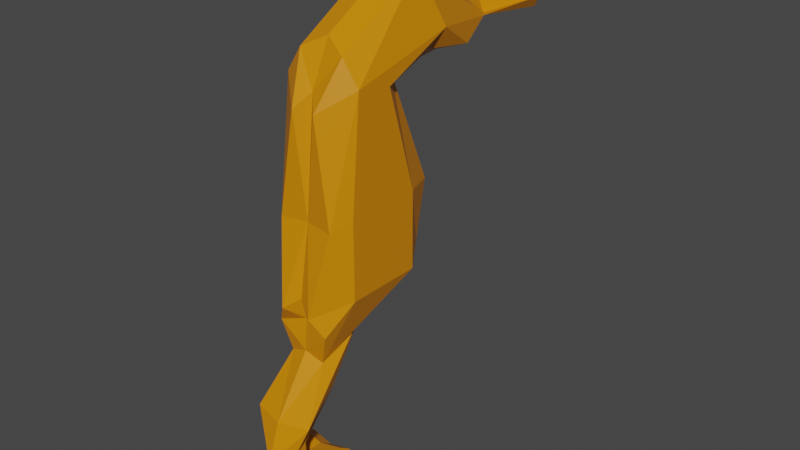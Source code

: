 # Source: calut_de_mare.blend  (saved by Blender 2.93.21; exported with 4.5.12 LTS)
import bpy
from mathutils import Matrix  # noqa: F401  (used for matrix-valued properties, if any)

bpy.ops.wm.read_factory_settings(use_empty=True)
scene = bpy.context.scene
scene.name = 'Scene'

# ---- collections
col_collection = bpy.data.collections.new('Collection'); scene.collection.children.link(col_collection)

# ---- materials (node trees are filled in below, after node groups)
mat_material = bpy.data.materials.new('Material')
mat_material.alpha_threshold = 0.0
mat_material.use_transparent_shadow = False
mat_material.line_color = (0.0, 0.0, 0.0, 1.0)
mat_material_001 = bpy.data.materials.new('Material.001')
mat_material_001.use_transparent_shadow = False

# ---- material node trees
mat_material.use_nodes = True; mat_material.node_tree.nodes.clear()
_N = mat_material.node_tree.nodes; _L = mat_material.node_tree.links
n0 = _N.new('ShaderNodeOutputMaterial'); n0.name = 'Material Output'; n0.location = (300, 300)
n1 = _N.new('ShaderNodeBsdfPrincipled'); n1.name = 'Principled BSDF'; n1.location = (10, 300)
n1.distribution = 'GGX'
n1.subsurface_method = 'BURLEY'
n1.inputs[0].default_value = (0.6982, 0.2373, 0.0, 1.0)
n1.inputs[2].default_value = 0.4
n1.inputs[3].default_value = 1.45
n1.inputs[27].default_value = (0.0, 0.0, 0.0, 1.0)
n1.inputs[28].default_value = 1.0
_L.new(n1.outputs[0], n0.inputs[0])
n0.is_active_output = True
mat_material_001.use_nodes = True; mat_material_001.node_tree.nodes.clear()
_N = mat_material_001.node_tree.nodes; _L = mat_material_001.node_tree.links
n0 = _N.new('ShaderNodeBsdfPrincipled'); n0.name = 'Principled BSDF'; n0.location = (10, 300)
n0.distribution = 'GGX'
n0.subsurface_method = 'BURLEY'
n0.inputs[0].default_value = (0.1789, 0.06649, 0.0, 1.0)
n0.inputs[3].default_value = 1.45
n0.inputs[27].default_value = (0.0, 0.0, 0.0, 1.0)
n0.inputs[28].default_value = 1.0
n1 = _N.new('ShaderNodeOutputMaterial'); n1.name = 'Material Output'; n1.location = (300, 300)
_L.new(n0.outputs[0], n1.inputs[0])
n1.is_active_output = True

# ---- world
world_world = bpy.data.worlds.new('World'); scene.world = world_world
world_world.use_nodes = True; world_world.node_tree.nodes.clear()
_N = world_world.node_tree.nodes; _L = world_world.node_tree.links
n0 = _N.new('ShaderNodeOutputWorld'); n0.name = 'World Output'; n0.location = (300, 300)
n1 = _N.new('ShaderNodeBackground'); n1.name = 'Background'; n1.location = (10, 300)
n1.inputs[0].default_value = (0.05088, 0.05088, 0.05088, 1.0)
_L.new(n1.outputs[0], n0.inputs[0])
n0.is_active_output = True
world_world.color = (0.05088, 0.05088, 0.05088)
world_world.use_sun_shadow = False
world_world.sun_shadow_jitter_overblur = 0.0

# ---- meshes
me_cube = bpy.data.meshes.new('Cube')
me_cube.from_pydata([(1.0, -0.1848, 1.0), (1.0, -0.1848, -1.0), (1.0, -2.185, 1.0), (1.0, -2.185, -1.0), (0.6288, 0.7095, 0.8974), (0.6288, 0.4064, -0.6342), (0.7156, -2.627, 0.748), (0.3965, -3.061, -1.287), (0.4629, -2.72, -2.561), (0.5239, -1.473, -1.803), (0.6288, -0.1998, -1.296), (0.6809, -2.84, -1.779), (1.0, -1.935, 3.858), (1.0, -0.9685, 3.674), (0.06509, -0.5055, 3.347), (0.6288, -0.5105, 3.847), (0.3026, -2.571, 3.334), (0.587, 0.4389, 5.891), (1.0, 0.9335, 4.511), (0.587, -1.963, 4.482), (0.7678, 0.6228, 4.046), (0.06509, 0.4091, 3.495), (0.1889, 3.438, 4.127), (0.4552, 3.09, 4.182), (0.7678, 2.041, 3.825), (0.6019, 5.183, 4.217), (0.4552, 5.238, 3.931), (0.782, -3.579, -3.797), (0.5239, -2.464, -3.267), (0.4448, -3.75, -4.642), (0.4272, -3.34, -4.44), (0.4448, -3.726, -5.717), (0.4272, -3.316, -5.516), (0.4448, -3.514, -6.273), (0.4272, -3.104, -6.071), (0.4448, -3.122, -6.78), (0.4272, -2.767, -6.468), (0.3717, -2.816, -7.003), (0.5897, -2.364, -6.836), (0.5781, -2.512, -6.276), (0.5897, -1.966, -6.539), (0.5781, -2.359, -5.719), (0.5897, -1.905, -6.005), (0.5897, -2.402, -5.081), (0.5897, -2.048, -5.328), (0.5781, -2.787, -5.695), (0.5897, -2.83, -5.056), (0.6627, -2.832, -6.19), (0.5897, -3.115, -5.513), (-1.0, -0.1848, 1.0), (-1.0, -0.1848, -1.0), (-1.0, -2.185, 1.0), (-1.0, -2.185, -1.0), (0.0, -0.1848, -1.0), (0.0, -2.185, 1.0), (0.0, -2.185, -1.0), (0.0, -0.1848, 1.0), (-0.6288, 0.7095, 0.8974), (-0.6288, 0.4064, -0.6342), (0.0, 0.752, 0.6969), (0.0, 0.4489, -0.8347), (-0.7156, -2.627, 0.748), (-0.3965, -3.061, -1.287), (0.0, -2.846, -1.0), (0.0, -2.543, 0.8071), (0.0, -2.782, -2.378), (-0.4629, -2.72, -2.561), (-0.5239, -1.473, -1.803), (0.0, -1.691, -2.323), (-0.6288, -0.1998, -1.296), (0.0, -0.1573, -1.496), (0.0, -2.708, -1.551), (-0.6809, -2.84, -1.779), (0.0, -1.935, 3.858), (0.0, -0.9685, 3.674), (-1.0, -1.935, 3.858), (-1.0, -0.9685, 3.674), (-0.06509, -0.5055, 3.347), (-0.6288, -0.5105, 3.847), (-0.3026, -2.571, 3.334), (0.0, -2.248, 3.688), (0.0, 0.9335, 4.511), (0.0, 0.6785, 6.187), (-0.587, 0.4389, 5.891), (-1.0, 0.9335, 4.511), (-0.587, -1.963, 4.482), (0.0, -1.723, 4.777), (-0.7678, 0.6228, 4.046), (-0.06509, 0.4091, 3.495), (0.0, 2.88, 4.06), (0.0, 3.429, 4.542), (-0.1889, 3.438, 4.127), (-0.4552, 3.09, 4.182), (-0.7678, 2.041, 3.825), (0.0, 1.865, 3.573), (0.0, 5.028, 3.808), (0.0, 4.934, 4.336), (-0.6019, 5.183, 4.217), (-0.4552, 5.238, 3.931), (0.0, -3.772, -3.841), (-0.782, -3.579, -3.797), (-0.5239, -2.464, -3.267), (0.0, -2.681, -3.786), (0.0, -4.11, -4.821), (-0.4448, -3.75, -4.642), (-0.4272, -3.34, -4.44), (0.0, -3.409, -4.72), (0.0, -4.086, -5.897), (-0.4448, -3.726, -5.717), (-0.4272, -3.316, -5.516), (0.0, -3.385, -5.796), (0.0, -3.874, -6.452), (-0.4448, -3.514, -6.273), (-0.4272, -3.104, -6.071), (0.0, -3.174, -6.351), (0.0, -3.482, -6.959), (-0.4448, -3.122, -6.78), (-0.4272, -2.767, -6.468), (0.0, -2.837, -6.748), (0.0, -3.036, -7.183), (-0.3717, -2.816, -7.003), (-0.5897, -2.364, -6.836), (0.0, -2.391, -6.972), (-0.5781, -2.512, -6.276), (0.0, -2.439, -6.451), (-0.5897, -1.966, -6.539), (0.0, -1.994, -6.675), (-0.5781, -2.359, -5.719), (0.0, -2.286, -5.894), (-0.5897, -1.905, -6.005), (0.0, -1.932, -6.14), (-0.5897, -2.402, -5.081), (0.0, -2.429, -5.216), (-0.5897, -2.048, -5.328), (0.0, -2.075, -5.463), (-0.5781, -2.787, -5.695), (0.0, -2.714, -5.869), (-0.5897, -2.83, -5.056), (0.0, -2.857, -5.192), (-0.6627, -2.832, -6.19), (0.0, -2.999, -6.326), (-0.5897, -3.115, -5.513), (0.0, -3.142, -5.648)], [], [(1, 3, 8, 9), (1, 0, 2, 3), (0, 4, 15, 13), (6, 2, 12, 16), (60, 59, 4, 5), (59, 56, 74, 14), (0, 1, 5, 4), (7, 6, 64, 63), (5, 1, 9, 10), (3, 2, 6, 7), (9, 68, 70, 10), (65, 8, 11, 71), (60, 5, 10, 70), (7, 63, 71, 11), (3, 7, 11, 8), (12, 13, 18, 17), (13, 15, 20, 18), (15, 14, 21, 20), (2, 0, 13, 12), (4, 59, 14, 15), (64, 6, 16, 80), (21, 81, 89, 94), (17, 82, 86, 19), (14, 74, 81, 21), (80, 16, 19, 86), (16, 12, 17, 19), (89, 23, 24, 94), (90, 22, 25, 96), (20, 21, 94, 24), (18, 20, 24, 23), (17, 18, 23, 22), (82, 17, 22, 90), (26, 95, 96, 25), (23, 89, 95, 26), (22, 23, 26, 25), (102, 28, 30, 106), (9, 8, 27, 28), (68, 9, 28, 102), (8, 65, 99, 27), (29, 103, 107, 31), (27, 99, 103, 29), (28, 27, 29, 30), (30, 29, 31, 32), (106, 30, 32, 110), (114, 34, 36, 118), (32, 31, 33, 34), (110, 32, 34, 114), (31, 107, 111, 33), (118, 36, 39, 124), (33, 111, 115, 35), (34, 33, 35, 36), (119, 122, 38, 37), (35, 115, 119, 37), (36, 35, 37, 38), (40, 126, 130, 42), (36, 38, 40, 39), (38, 122, 126, 40), (41, 42, 44, 43), (39, 40, 42, 41), (124, 39, 41, 128), (132, 43, 44, 134), (41, 43, 46, 45), (42, 130, 134, 44), (45, 46, 48, 47), (128, 41, 45, 136), (43, 132, 138, 46), (140, 47, 48, 142), (136, 45, 47, 140), (46, 138, 142, 48), (50, 67, 66, 52), (50, 52, 51, 49), (53, 60, 59, 56), (49, 76, 78, 57), (61, 79, 75, 51), (60, 58, 57, 59), (63, 71, 65, 55), (59, 77, 74, 56), (49, 57, 58, 50), (62, 63, 64, 61), (58, 69, 67, 50), (52, 62, 61, 51), (54, 64, 63, 55), (54, 73, 80, 64), (67, 69, 70, 68), (65, 71, 72, 66), (60, 70, 69, 58), (62, 72, 71, 63), (53, 68, 70, 60), (52, 66, 72, 62), (55, 65, 68, 53), (65, 99, 102, 68), (75, 83, 84, 76), (76, 84, 87, 78), (78, 87, 88, 77), (51, 75, 76, 49), (57, 78, 77, 59), (64, 80, 79, 61), (56, 74, 73, 54), (81, 89, 90, 82), (88, 94, 89, 81), (83, 85, 86, 82), (73, 82, 86, 80), (77, 88, 81, 74), (80, 86, 85, 79), (74, 81, 82, 73), (79, 85, 83, 75), (89, 94, 93, 92), (90, 96, 97, 91), (87, 93, 94, 88), (84, 92, 93, 87), (83, 91, 92, 84), (82, 90, 91, 83), (98, 97, 96, 95), (92, 98, 95, 89), (89, 95, 96, 90), (91, 97, 98, 92), (102, 106, 105, 101), (67, 101, 100, 66), (68, 102, 101, 67), (66, 100, 99, 65), (104, 108, 107, 103), (100, 104, 103, 99), (99, 103, 106, 102), (101, 105, 104, 100), (107, 111, 114, 110), (103, 107, 110, 106), (105, 109, 108, 104), (106, 110, 109, 105), (114, 118, 117, 113), (109, 113, 112, 108), (110, 114, 113, 109), (108, 112, 111, 107), (118, 124, 123, 117), (112, 116, 115, 111), (111, 115, 118, 114), (113, 117, 116, 112), (119, 120, 121, 122), (116, 120, 119, 115), (115, 119, 122, 118), (117, 121, 120, 116), (125, 129, 130, 126), (122, 126, 124, 118), (117, 123, 125, 121), (121, 125, 126, 122), (127, 131, 133, 129), (123, 127, 129, 125), (124, 128, 127, 123), (126, 130, 128, 124), (132, 134, 133, 131), (127, 135, 137, 131), (130, 134, 132, 128), (129, 133, 134, 130), (135, 139, 141, 137), (128, 136, 135, 127), (132, 138, 136, 128), (131, 137, 138, 132), (140, 142, 141, 139), (136, 140, 139, 135), (138, 142, 140, 136), (137, 141, 142, 138)])
_uv = me_cube.uv_layers.new(name='UVMap')
_uv.uv.foreach_set('vector', [0.375, 0.5, 0.375, 0.75, 0.375, 0.75, 0.375, 0.5, 0.375, 0.5, 0.625, 0.5, 0.625, 0.75, 0.375, 0.75, 0.625, 0.5, 0.625, 0.5, 0.625, 0.5, 0.625, 0.5, 0.625, 0.75, 0.625, 0.75, 0.625, 0.75, 0.625, 0.75, 0.375, 0.375, 0.625, 0.375, 0.625, 0.5, 0.375, 0.5, 0.0, 0.0, 0.0, 0.0, 0.0, 0.0, 0.0, 0.0, 0.625, 0.5, 0.375, 0.5, 0.375, 0.5, 0.625, 0.5, 0.375, 0.75, 0.625, 0.75, 0.625, 0.875, 0.375, 0.875, 0.375, 0.5, 0.375, 0.5, 0.375, 0.5, 0.375, 0.5, 0.375, 0.75, 0.625, 0.75, 0.625, 0.75, 0.375, 0.75, 0.375, 0.5, 0.25, 0.5, 0.25, 0.5, 0.375, 0.5, 0.25, 0.75, 0.375, 0.75, 0.375, 0.75, 0.25, 0.75, 0.375, 0.375, 0.375, 0.5, 0.375, 0.5, 0.375, 0.375, 0.375, 0.75, 0.375, 0.875, 0.375, 0.875, 0.375, 0.75, 0.375, 0.75, 0.375, 0.75, 0.375, 0.75, 0.375, 0.75, 0.625, 0.75, 0.625, 0.5, 0.625, 0.5, 0.625, 0.75, 0.625, 0.5, 0.625, 0.5, 0.625, 0.5, 0.625, 0.5, 0.625, 0.5, 0.625, 0.375, 0.625, 0.375, 0.625, 0.5, 0.625, 0.75, 0.625, 0.5, 0.625, 0.5, 0.625, 0.75, 0.625, 0.5, 0.625, 0.375, 0.625, 0.375, 0.625, 0.5, 0.625, 0.875, 0.625, 0.75, 0.625, 0.75, 0.625, 0.875, 0.0, 0.0, 0.0, 0.0, 0.0, 0.0, 0.0, 0.0, 0.625, 0.75, 0.75, 0.75, 0.75, 0.75, 0.625, 0.75, 0.0, 0.0, 0.0, 0.0, 0.0, 0.0, 0.0, 0.0, 0.625, 0.875, 0.625, 0.75, 0.625, 0.75, 0.625, 0.875, 0.625, 0.75, 0.625, 0.75, 0.625, 0.75, 0.625, 0.75, 0.75, 0.5, 0.625, 0.5, 0.625, 0.5, 0.75, 0.5, 0.75, 0.75, 0.625, 0.75, 0.625, 0.75, 0.75, 0.75, 0.625, 0.5, 0.625, 0.375, 0.625, 0.375, 0.625, 0.5, 0.625, 0.5, 0.625, 0.5, 0.625, 0.5, 0.625, 0.5, 0.625, 0.75, 0.625, 0.5, 0.625, 0.5, 0.625, 0.75, 0.75, 0.75, 0.625, 0.75, 0.625, 0.75, 0.75, 0.75, 0.625, 0.5, 0.75, 0.5, 0.75, 0.75, 0.625, 0.75, 0.625, 0.5, 0.75, 0.5, 0.75, 0.5, 0.625, 0.5, 0.625, 0.75, 0.625, 0.5, 0.625, 0.5, 0.625, 0.75, 0.25, 0.5, 0.375, 0.5, 0.375, 0.5, 0.25, 0.5, 0.375, 0.5, 0.375, 0.75, 0.375, 0.75, 0.375, 0.5, 0.25, 0.5, 0.375, 0.5, 0.375, 0.5, 0.25, 0.5, 0.375, 0.75, 0.25, 0.75, 0.25, 0.75, 0.375, 0.75, 0.375, 0.75, 0.25, 0.75, 0.25, 0.75, 0.375, 0.75, 0.375, 0.75, 0.25, 0.75, 0.25, 0.75, 0.375, 0.75, 0.375, 0.5, 0.375, 0.75, 0.375, 0.75, 0.375, 0.5, 0.375, 0.5, 0.375, 0.75, 0.375, 0.75, 0.375, 0.5, 0.25, 0.5, 0.375, 0.5, 0.375, 0.5, 0.25, 0.5, 0.25, 0.5, 0.375, 0.5, 0.375, 0.5, 0.25, 0.5, 0.375, 0.5, 0.375, 0.75, 0.375, 0.75, 0.375, 0.5, 0.25, 0.5, 0.375, 0.5, 0.375, 0.5, 0.25, 0.5, 0.375, 0.75, 0.25, 0.75, 0.25, 0.75, 0.375, 0.75, 0.25, 0.5, 0.375, 0.5, 0.375, 0.5, 0.25, 0.5, 0.375, 0.75, 0.25, 0.75, 0.25, 0.75, 0.375, 0.75, 0.375, 0.5, 0.375, 0.75, 0.375, 0.75, 0.375, 0.5, 0.0, 0.0, 0.0, 0.0, 0.375, 0.5, 0.375, 0.75, 0.375, 0.75, 0.25, 0.75, 0.25, 0.75, 0.375, 0.75, 0.375, 0.5, 0.375, 0.75, 0.375, 0.75, 0.375, 0.5, 0.375, 0.5, 0.0, 0.0, 0.0, 0.0, 0.375, 0.5, 0.375, 0.5, 0.375, 0.5, 0.375, 0.5, 0.375, 0.5, 0.375, 0.5, 0.0, 0.0, 0.0, 0.0, 0.375, 0.5, 0.375, 0.5, 0.375, 0.5, 0.375, 0.5, 0.375, 0.5, 0.375, 0.5, 0.375, 0.5, 0.375, 0.5, 0.375, 0.5, 0.25, 0.5, 0.375, 0.5, 0.375, 0.5, 0.25, 0.5, 0.25, 0.5, 0.375, 0.5, 0.375, 0.5, 0.25, 0.5, 0.375, 0.5, 0.375, 0.5, 0.375, 0.5, 0.375, 0.5, 0.375, 0.5, 0.0, 0.0, 0.0, 0.0, 0.375, 0.5, 0.375, 0.5, 0.375, 0.5, 0.375, 0.5, 0.375, 0.5, 0.25, 0.5, 0.375, 0.5, 0.375, 0.5, 0.25, 0.5, 0.375, 0.5, 0.25, 0.5, 0.25, 0.5, 0.375, 0.5, 0.25, 0.5, 0.375, 0.5, 0.375, 0.5, 0.25, 0.5, 0.25, 0.5, 0.375, 0.5, 0.375, 0.5, 0.25, 0.5, 0.375, 0.5, 0.25, 0.5, 0.25, 0.5, 0.375, 0.5, 0.375, 0.5, 0.375, 0.5, 0.375, 0.75, 0.375, 0.75, 0.375, 0.5, 0.375, 0.75, 0.625, 0.75, 0.625, 0.5, 0.0, 0.0, 0.0, 0.0, 0.0, 0.0, 0.0, 0.0, 0.625, 0.5, 0.625, 0.5, 0.625, 0.5, 0.625, 0.5, 0.625, 0.75, 0.625, 0.75, 0.625, 0.75, 0.625, 0.75, 0.375, 0.375, 0.375, 0.5, 0.625, 0.5, 0.625, 0.375, 0.0, 0.0, 0.0, 0.0, 0.0, 0.0, 0.0, 0.0, 0.0, 0.0, 0.0, 0.0, 0.0, 0.0, 0.0, 0.0, 0.625, 0.5, 0.625, 0.5, 0.375, 0.5, 0.375, 0.5, 0.375, 0.75, 0.375, 0.875, 0.625, 0.875, 0.625, 0.75, 0.375, 0.5, 0.375, 0.5, 0.375, 0.5, 0.375, 0.5, 0.375, 0.75, 0.375, 0.75, 0.625, 0.75, 0.625, 0.75, 0.0, 0.0, 0.0, 0.0, 0.0, 0.0, 0.0, 0.0, 0.0, 0.0, 0.0, 0.0, 0.0, 0.0, 0.0, 0.0, 0.375, 0.5, 0.375, 0.5, 0.25, 0.5, 0.25, 0.5, 0.25, 0.75, 0.25, 0.75, 0.375, 0.75, 0.375, 0.75, 0.375, 0.375, 0.375, 0.375, 0.375, 0.5, 0.375, 0.5, 0.375, 0.75, 0.375, 0.75, 0.375, 0.875, 0.375, 0.875, 0.0, 0.0, 0.0, 0.0, 0.0, 0.0, 0.0, 0.0, 0.375, 0.75, 0.375, 0.75, 0.375, 0.75, 0.375, 0.75, 0.0, 0.0, 0.0, 0.0, 0.0, 0.0, 0.0, 0.0, 0.0, 0.0, 0.0, 0.0, 0.0, 0.0, 0.0, 0.0, 0.625, 0.75, 0.625, 0.75, 0.625, 0.5, 0.625, 0.5, 0.625, 0.5, 0.625, 0.5, 0.625, 0.5, 0.625, 0.5, 0.625, 0.5, 0.625, 0.5, 0.625, 0.375, 0.625, 0.375, 0.625, 0.75, 0.625, 0.75, 0.625, 0.5, 0.625, 0.5, 0.625, 0.5, 0.625, 0.5, 0.625, 0.375, 0.625, 0.375, 0.625, 0.875, 0.625, 0.875, 0.625, 0.75, 0.625, 0.75, 0.0, 0.0, 0.0, 0.0, 0.0, 0.0, 0.0, 0.0, 0.0, 0.0, 0.0, 0.0, 0.0, 0.0, 0.0, 0.0, 0.0, 0.0, 0.0, 0.0, 0.0, 0.0, 0.0, 0.0, 0.625, 0.75, 0.625, 0.75, 0.75, 0.75, 0.75, 0.75, 0.0, 0.0, 0.0, 0.0, 0.0, 0.0, 0.0, 0.0, 0.0, 0.0, 0.0, 0.0, 0.0, 0.0, 0.0, 0.0, 0.625, 0.875, 0.625, 0.875, 0.625, 0.75, 0.625, 0.75, 0.0, 0.0, 0.0, 0.0, 0.0, 0.0, 0.0, 0.0, 0.625, 0.75, 0.625, 0.75, 0.625, 0.75, 0.625, 0.75, 0.75, 0.5, 0.75, 0.5, 0.625, 0.5, 0.625, 0.5, 0.75, 0.75, 0.75, 0.75, 0.625, 0.75, 0.625, 0.75, 0.625, 0.5, 0.625, 0.5, 0.625, 0.375, 0.625, 0.375, 0.625, 0.5, 0.625, 0.5, 0.625, 0.5, 0.625, 0.5, 0.625, 0.75, 0.625, 0.75, 0.625, 0.5, 0.625, 0.5, 0.75, 0.75, 0.75, 0.75, 0.625, 0.75, 0.625, 0.75, 0.625, 0.5, 0.625, 0.75, 0.75, 0.75, 0.75, 0.5, 0.625, 0.5, 0.625, 0.5, 0.75, 0.5, 0.75, 0.5, 0.0, 0.0, 0.0, 0.0, 0.0, 0.0, 0.0, 0.0, 0.625, 0.75, 0.625, 0.75, 0.625, 0.5, 0.625, 0.5, 0.25, 0.5, 0.25, 0.5, 0.375, 0.5, 0.375, 0.5, 0.375, 0.5, 0.375, 0.5, 0.375, 0.75, 0.375, 0.75, 0.25, 0.5, 0.25, 0.5, 0.375, 0.5, 0.375, 0.5, 0.375, 0.75, 0.375, 0.75, 0.25, 0.75, 0.25, 0.75, 0.375, 0.75, 0.375, 0.75, 0.25, 0.75, 0.25, 0.75, 0.375, 0.75, 0.375, 0.75, 0.25, 0.75, 0.25, 0.75, 0.0, 0.0, 0.0, 0.0, 0.0, 0.0, 0.0, 0.0, 0.375, 0.5, 0.375, 0.5, 0.375, 0.75, 0.375, 0.75, 0.0, 0.0, 0.0, 0.0, 0.0, 0.0, 0.0, 0.0, 0.0, 0.0, 0.0, 0.0, 0.0, 0.0, 0.0, 0.0, 0.375, 0.5, 0.375, 0.5, 0.375, 0.75, 0.375, 0.75, 0.25, 0.5, 0.25, 0.5, 0.375, 0.5, 0.375, 0.5, 0.25, 0.5, 0.25, 0.5, 0.375, 0.5, 0.375, 0.5, 0.375, 0.5, 0.375, 0.5, 0.375, 0.75, 0.375, 0.75, 0.25, 0.5, 0.25, 0.5, 0.375, 0.5, 0.375, 0.5, 0.375, 0.75, 0.375, 0.75, 0.25, 0.75, 0.25, 0.75, 0.25, 0.5, 0.25, 0.5, 0.375, 0.5, 0.375, 0.5, 0.375, 0.75, 0.375, 0.75, 0.25, 0.75, 0.25, 0.75, 0.0, 0.0, 0.0, 0.0, 0.0, 0.0, 0.0, 0.0, 0.375, 0.5, 0.375, 0.5, 0.375, 0.75, 0.375, 0.75, 0.0, 0.0, 0.375, 0.75, 0.375, 0.5, 0.0, 0.0, 0.375, 0.75, 0.375, 0.75, 0.25, 0.75, 0.25, 0.75, 0.0, 0.0, 0.0, 0.0, 0.0, 0.0, 0.0, 0.0, 0.375, 0.5, 0.375, 0.5, 0.375, 0.75, 0.375, 0.75, 0.375, 0.5, 0.375, 0.5, 0.0, 0.0, 0.0, 0.0, 0.0, 0.0, 0.0, 0.0, 0.0, 0.0, 0.0, 0.0, 0.375, 0.5, 0.375, 0.5, 0.375, 0.5, 0.375, 0.5, 0.375, 0.5, 0.375, 0.5, 0.0, 0.0, 0.0, 0.0, 0.375, 0.5, 0.375, 0.5, 0.375, 0.5, 0.375, 0.5, 0.375, 0.5, 0.375, 0.5, 0.375, 0.5, 0.375, 0.5, 0.25, 0.5, 0.25, 0.5, 0.375, 0.5, 0.375, 0.5, 0.0, 0.0, 0.0, 0.0, 0.0, 0.0, 0.0, 0.0, 0.25, 0.5, 0.25, 0.5, 0.375, 0.5, 0.375, 0.5, 0.375, 0.5, 0.375, 0.5, 0.375, 0.5, 0.375, 0.5, 0.0, 0.0, 0.0, 0.0, 0.0, 0.0, 0.0, 0.0, 0.375, 0.5, 0.375, 0.5, 0.0, 0.0, 0.0, 0.0, 0.375, 0.5, 0.375, 0.5, 0.375, 0.5, 0.375, 0.5, 0.25, 0.5, 0.25, 0.5, 0.375, 0.5, 0.375, 0.5, 0.0, 0.0, 0.0, 0.0, 0.0, 0.0, 0.0, 0.0, 0.375, 0.5, 0.375, 0.5, 0.25, 0.5, 0.25, 0.5, 0.25, 0.5, 0.25, 0.5, 0.375, 0.5, 0.375, 0.5, 0.25, 0.5, 0.25, 0.5, 0.375, 0.5, 0.375, 0.5, 0.0, 0.0, 0.0, 0.0, 0.0, 0.0, 0.0, 0.0, 0.375, 0.5, 0.375, 0.5, 0.25, 0.5, 0.25, 0.5])
me_cube.materials.append(mat_material)
me_cube.materials.append(mat_material_001)
me_cube.use_remesh_preserve_volume = False
me_cube.use_remesh_preserve_attributes = False
me_cube.use_mirror_vertex_groups = False
me_cube.update()

# ---- objects
ob_cube = bpy.data.objects.new('Cube', me_cube)

# ---- transforms, parenting, visibility, modifiers, constraints
ob_cube.location = (0.0, 0.0, 7.098)
ob_cube.lock_rotations_4d = False
ob_cube.empty_display_type = 'ARROWS'
ob_cube.lineart.crease_threshold = 0.0

# ---- collection membership
col_collection.objects.link(ob_cube)

# ---- scene / render settings (as saved in the file)
scene.frame_start = 1; scene.frame_end = 250; scene.frame_set(1)
scene.render.engine = 'BLENDER_EEVEE_NEXT'
scene.cycles.use_denoising = False
scene.cycles.samples = 128
scene.cycles.sampling_pattern = 'TABULATED_SOBOL'
scene.cycles.use_adaptive_sampling = False
scene.cycles.use_light_tree = False
scene.view_settings.view_transform = 'Filmic'
bpy.context.view_layer.update()

# ---- added for rendering (the .blend has no active camera and no usable light): camera, sun
cam_auto = bpy.data.cameras.new('AutoCamera')
cam_auto.lens = 50.0
cam_auto.sensor_width = 36.0
cam_auto.clip_end = 1000.0
ob_auto_camera = bpy.data.objects.new('AutoCamera', cam_auto)
scene.collection.objects.link(ob_auto_camera)
ob_auto_camera.location = (15.2065, -17.6837, 18.7654)
ob_auto_camera.rotation_euler = (1.09748, -7.21219e-08, 0.694738)
scene.camera = ob_auto_camera
light_auto_sun = bpy.data.lights.new('AutoSun', 'SUN')
light_auto_sun.energy = 3.0
light_auto_sun.angle = 0.0523599
ob_auto_sun = bpy.data.objects.new('AutoSun', light_auto_sun)
scene.collection.objects.link(ob_auto_sun)
ob_auto_sun.rotation_euler = (0.872665, 0.174533, 0.523599)
bpy.context.view_layer.update()
